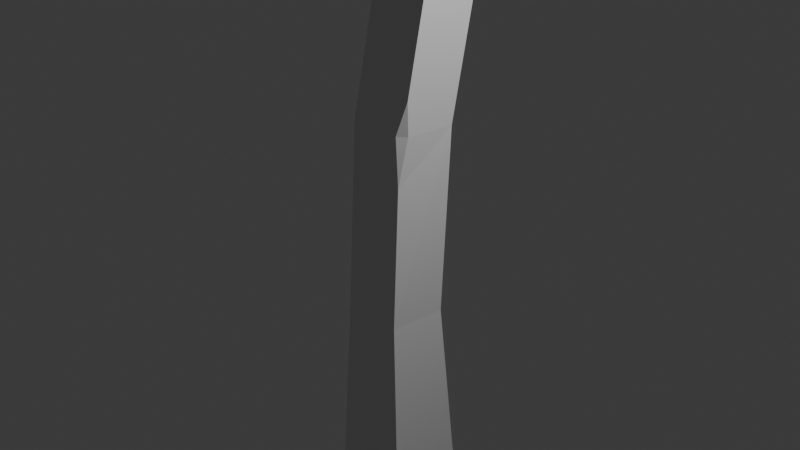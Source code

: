 # Source: wooden_lamp_01.blend  (saved by Blender 4.2.67; exported with 4.5.12 LTS)
import bpy
from mathutils import Matrix  # noqa: F401  (used for matrix-valued properties, if any)

bpy.ops.wm.read_factory_settings(use_empty=True)
scene = bpy.context.scene
scene.name = 'Scene'

# ---- collections
col_collection = bpy.data.collections.new('Collection'); scene.collection.children.link(col_collection)

# ---- materials (node trees are filled in below, after node groups)
mat_material = bpy.data.materials.new('Material')
mat_material.alpha_threshold = 0.0
mat_material.roughness = 0.5
mat_material.line_color = (0.0, 0.0, 0.0, 1.0)

# ---- material node trees
mat_material.use_nodes = True; mat_material.node_tree.nodes.clear()
_N = mat_material.node_tree.nodes; _L = mat_material.node_tree.links
n0 = _N.new('ShaderNodeOutputMaterial'); n0.name = 'Material Output'; n0.location = (300, 300)
n1 = _N.new('ShaderNodeBsdfPrincipled'); n1.name = 'Principled BSDF'; n1.location = (10, 300)
n1.inputs[3].default_value = 1.45
_L.new(n1.outputs[0], n0.inputs[0])
n0.is_active_output = True

# ---- world
world_world = bpy.data.worlds.new('World'); scene.world = world_world
world_world.use_nodes = True; world_world.node_tree.nodes.clear()
_N = world_world.node_tree.nodes; _L = world_world.node_tree.links
n0 = _N.new('ShaderNodeOutputWorld'); n0.name = 'World Output'; n0.location = (300, 300)
n1 = _N.new('ShaderNodeBackground'); n1.name = 'Background'; n1.location = (10, 300)
n1.inputs[0].default_value = (0.05088, 0.05088, 0.05088, 1.0)
_L.new(n1.outputs[0], n0.inputs[0])
n0.is_active_output = True
world_world.color = (0.05088, 0.05088, 0.05088)
world_world.sun_shadow_jitter_overblur = 0.0

# ---- cameras
cam_camera = bpy.data.cameras.new('Camera')
cam_camera.clip_end = 100.0
cam_camera.ortho_scale = 7.314

# ---- lights
light_light = bpy.data.lights.new('Light', 'POINT')
light_light.energy = 1000.0
light_light.shadow_soft_size = 0.1

# ---- meshes
me_cube = bpy.data.meshes.new('Cube')
me_cube.from_pydata([(1.0, 2.443, 1.0), (1.305, 1.305, -1.0), (1.0, 0.4427, 1.0), (1.305, -1.305, -1.0), (-1.0, 2.443, 1.0), (-1.305, 1.305, -1.0), (-1.0, 0.4427, 1.0), (-1.305, -1.305, -1.0), (1.0, 1.157, 0.3272), (1.0, 0.8402, -0.3385), (-1.0, -1.157, -0.3272), (-1.0, -0.8402, 0.3385), (1.0, -1.157, -0.3272), (-1.0, 1.157, 0.3272), (-1.0, 0.8402, -0.3385), (0.7498, -0.8402, 0.3385), (0.9342, -0.9195, 0.172), (1.0, -0.59, 0.3371), (1.0, -0.6178, 0.4532)], [], [(0, 4, 6, 2), (9, 8, 17, 16, 12), (11, 6, 4, 13), (5, 1, 3, 7), (12, 16, 15, 11, 10), (13, 4, 0, 8), (5, 14, 9, 1), (14, 13, 8, 9), (1, 9, 12, 3), (18, 15, 17), (7, 10, 14, 5), (10, 11, 13, 14), (3, 12, 10, 7), (15, 18, 2, 6, 11), (15, 16, 17), (8, 0, 2, 18, 17)])
_uv = me_cube.uv_layers.new(name='UVMap')
_uv.uv.foreach_set('vector', [0.625, 0.5, 0.875, 0.5, 0.875, 0.75, 0.625, 0.75, 0.4583, 0.5, 0.5417, 0.5, 0.5417, 0.7187, 0.5208, 0.7582, 0.4583, 0.75, 0.5417, 0.0, 0.625, 0.0, 0.625, 0.25, 0.5417, 0.25, 0.125, 0.5, 0.375, 0.5, 0.375, 0.75, 0.125, 0.75, 0.4583, 0.75, 0.5208, 0.7582, 0.5417, 0.7813, 0.5417, 1.0, 0.4583, 1.0, 0.5417, 0.25, 0.625, 0.25, 0.625, 0.5, 0.5417, 0.5, 0.375, 0.25, 0.4583, 0.25, 0.4583, 0.5, 0.375, 0.5, 0.4583, 0.25, 0.5417, 0.25, 0.5417, 0.5, 0.4583, 0.5, 0.375, 0.5, 0.4583, 0.5, 0.4583, 0.75, 0.375, 0.75, 0.5561, 0.75, 0.5417, 0.7813, 0.5417, 0.7187, 0.375, 0.0, 0.4583, 0.0, 0.4583, 0.25, 0.375, 0.25, 0.4583, 0.0, 0.5417, 0.0, 0.5417, 0.25, 0.4583, 0.25, 0.375, 0.75, 0.4583, 0.75, 0.4583, 1.0, 0.375, 1.0, 0.5417, 0.7813, 0.5561, 0.75, 0.625, 0.75, 0.625, 1.0, 0.5417, 1.0, 0.5417, 0.7813, 0.5208, 0.7582, 0.5417, 0.7187, 0.5417, 0.5, 0.625, 0.5, 0.625, 0.75, 0.5561, 0.75, 0.5417, 0.7187])
me_cube.materials.append(mat_material)
me_cube.use_mirror_vertex_groups = False
me_cube.update()

# ---- objects
ob_cube = bpy.data.objects.new('Cube', me_cube)
ob_light = bpy.data.objects.new('Light', light_light)
ob_camera = bpy.data.objects.new('Camera', cam_camera)

# ---- transforms, parenting, visibility, modifiers, constraints
ob_cube.location = (0.0, 0.0, 0.0)
ob_cube.scale = (0.3357, 0.3357, 3.077)
ob_cube.lock_rotations_4d = False
ob_cube.empty_display_type = 'ARROWS'
ob_cube.lineart.crease_threshold = 0.0
ob_light.location = (4.076, 1.005, 5.904)
ob_light.rotation_euler = (0.6503, 0.05522, 1.866)
ob_light.lock_rotations_4d = False
ob_light.empty_display_type = 'ARROWS'
ob_light.color = (0.0, 0.0, 0.0, 0.0)
ob_light.lineart.crease_threshold = 0.0
ob_camera.location = (7.359, -6.926, 4.958)
ob_camera.rotation_euler = (1.109, 0.0, 0.8149)
ob_camera.lock_rotations_4d = False
ob_camera.empty_display_type = 'ARROWS'
ob_camera.color = (0.0, 0.0, 0.0, 0.0)
ob_camera.display_type = 'WIRE'
ob_camera.lineart.crease_threshold = 0.0

# ---- collection membership
col_collection.objects.link(ob_cube)
col_collection.objects.link(ob_light)
col_collection.objects.link(ob_camera)

# ---- scene / render settings (as saved in the file)
scene.camera = ob_camera
scene.frame_start = 1; scene.frame_end = 250; scene.frame_set(1)
scene.render.engine = 'CYCLES'
scene.render.image_settings.file_format = 'TIFF'
scene.render.image_settings.color_depth = '16'
scene.render.resolution_x = 2560
scene.render.resolution_y = 1440
scene.cycles.samples = 256
scene.cycles.max_bounces = 6
scene.cycles.diffuse_bounces = 3
scene.cycles.glossy_bounces = 3
scene.cycles.transmission_bounces = 4
scene.cycles.transparent_max_bounces = 4
bpy.context.view_layer.update()

